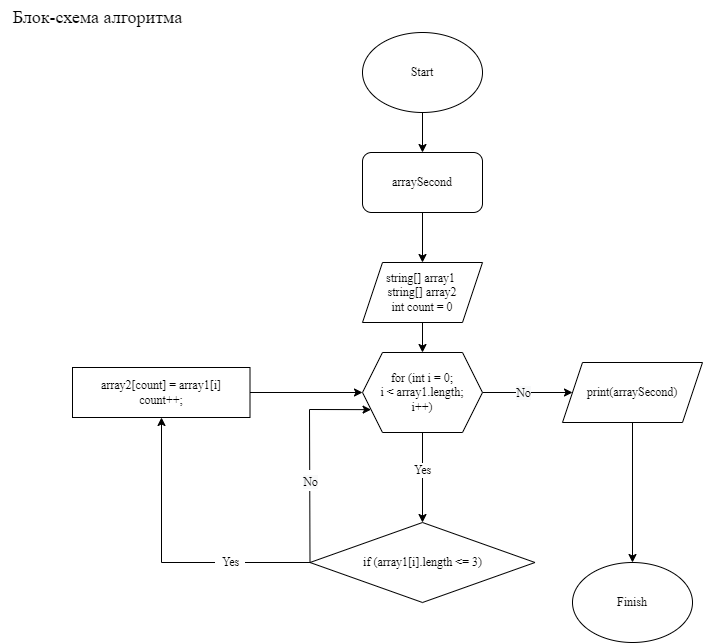

The diagram above was exported from draw.io. Its source (the exported page's mxGraphModel, read from the mxfile embedded in the PNG):
<mxGraphModel dx="1388" dy="937" grid="1" gridSize="10" guides="1" tooltips="1" connect="1" arrows="1" fold="1" page="1" pageScale="1" pageWidth="827" pageHeight="1169" math="0" shadow="0">
  <root>
    <mxCell id="0" />
    <mxCell id="1" parent="0" />
    <mxCell id="58OQyMVt8Vl3tqYo9oDX-1" value="" style="edgeStyle=orthogonalEdgeStyle;rounded=0;orthogonalLoop=1;jettySize=auto;html=1;fontFamily=Times New Roman;" edge="1" parent="1" source="58OQyMVt8Vl3tqYo9oDX-2" target="58OQyMVt8Vl3tqYo9oDX-4">
      <mxGeometry relative="1" as="geometry" />
    </mxCell>
    <mxCell id="58OQyMVt8Vl3tqYo9oDX-2" value="arraySecond" style="rounded=1;whiteSpace=wrap;html=1;fontFamily=Times New Roman;" vertex="1" parent="1">
      <mxGeometry x="400" y="190" width="120" height="60" as="geometry" />
    </mxCell>
    <mxCell id="58OQyMVt8Vl3tqYo9oDX-3" value="" style="edgeStyle=orthogonalEdgeStyle;rounded=0;orthogonalLoop=1;jettySize=auto;html=1;fontFamily=Times New Roman;" edge="1" parent="1" source="58OQyMVt8Vl3tqYo9oDX-4" target="58OQyMVt8Vl3tqYo9oDX-6">
      <mxGeometry relative="1" as="geometry" />
    </mxCell>
    <mxCell id="58OQyMVt8Vl3tqYo9oDX-4" value="string[] array1&amp;nbsp;&lt;br&gt;string[] array2&lt;br&gt;int count = 0" style="shape=parallelogram;perimeter=parallelogramPerimeter;whiteSpace=wrap;html=1;fixedSize=1;fontFamily=Times New Roman;" vertex="1" parent="1">
      <mxGeometry x="400" y="300" width="120" height="60" as="geometry" />
    </mxCell>
    <mxCell id="58OQyMVt8Vl3tqYo9oDX-5" value="" style="edgeStyle=orthogonalEdgeStyle;rounded=0;orthogonalLoop=1;jettySize=auto;html=1;fontFamily=Times New Roman;" edge="1" parent="1" source="58OQyMVt8Vl3tqYo9oDX-6" target="58OQyMVt8Vl3tqYo9oDX-8">
      <mxGeometry relative="1" as="geometry" />
    </mxCell>
    <mxCell id="58OQyMVt8Vl3tqYo9oDX-20" value="Yes" style="edgeLabel;html=1;align=center;verticalAlign=middle;resizable=0;points=[];fontSize=12;fontFamily=Times New Roman;" vertex="1" connectable="0" parent="58OQyMVt8Vl3tqYo9oDX-5">
      <mxGeometry x="-0.1704" y="-1" relative="1" as="geometry">
        <mxPoint as="offset" />
      </mxGeometry>
    </mxCell>
    <mxCell id="58OQyMVt8Vl3tqYo9oDX-25" value="" style="edgeStyle=orthogonalEdgeStyle;rounded=0;orthogonalLoop=1;jettySize=auto;html=1;fontFamily=Times New Roman;fontSize=18;" edge="1" parent="1" source="58OQyMVt8Vl3tqYo9oDX-6" target="58OQyMVt8Vl3tqYo9oDX-24">
      <mxGeometry relative="1" as="geometry" />
    </mxCell>
    <mxCell id="58OQyMVt8Vl3tqYo9oDX-26" value="&lt;span style=&quot;font-size: 12px; background-color: rgb(248, 249, 250);&quot;&gt;No&lt;/span&gt;" style="edgeLabel;html=1;align=center;verticalAlign=middle;resizable=0;points=[];fontSize=18;fontFamily=Times New Roman;" vertex="1" connectable="0" parent="58OQyMVt8Vl3tqYo9oDX-25">
      <mxGeometry x="-0.2709" y="2" relative="1" as="geometry">
        <mxPoint x="7" as="offset" />
      </mxGeometry>
    </mxCell>
    <mxCell id="58OQyMVt8Vl3tqYo9oDX-6" value="for (int i = 0;&lt;br&gt;i &amp;lt; array1.length;&lt;br&gt;i++)" style="shape=hexagon;perimeter=hexagonPerimeter2;whiteSpace=wrap;html=1;fixedSize=1;fontFamily=Times New Roman;" vertex="1" parent="1">
      <mxGeometry x="400" y="390" width="120" height="80" as="geometry" />
    </mxCell>
    <mxCell id="58OQyMVt8Vl3tqYo9oDX-7" value="" style="edgeStyle=orthogonalEdgeStyle;rounded=0;orthogonalLoop=1;jettySize=auto;html=1;startArrow=none;fontFamily=Times New Roman;" edge="1" parent="1" source="58OQyMVt8Vl3tqYo9oDX-12" target="58OQyMVt8Vl3tqYo9oDX-10">
      <mxGeometry relative="1" as="geometry">
        <Array as="points">
          <mxPoint x="199" y="600" />
        </Array>
      </mxGeometry>
    </mxCell>
    <mxCell id="58OQyMVt8Vl3tqYo9oDX-8" value="if (array1[i].length &amp;lt;= 3)" style="rhombus;whiteSpace=wrap;html=1;fontFamily=Times New Roman;" vertex="1" parent="1">
      <mxGeometry x="347.5" y="560" width="225" height="80" as="geometry" />
    </mxCell>
    <mxCell id="58OQyMVt8Vl3tqYo9oDX-9" value="" style="edgeStyle=orthogonalEdgeStyle;rounded=0;orthogonalLoop=1;jettySize=auto;html=1;fontFamily=Times New Roman;" edge="1" parent="1" source="58OQyMVt8Vl3tqYo9oDX-10" target="58OQyMVt8Vl3tqYo9oDX-6">
      <mxGeometry relative="1" as="geometry" />
    </mxCell>
    <mxCell id="58OQyMVt8Vl3tqYo9oDX-10" value="array2[count] = array1[i]&lt;br&gt;count++;" style="whiteSpace=wrap;html=1;fontFamily=Times New Roman;" vertex="1" parent="1">
      <mxGeometry x="110" y="405" width="177.5" height="50" as="geometry" />
    </mxCell>
    <mxCell id="58OQyMVt8Vl3tqYo9oDX-11" value="" style="endArrow=classic;html=1;rounded=0;exitX=0;exitY=0.5;exitDx=0;exitDy=0;entryX=0;entryY=0.75;entryDx=0;entryDy=0;fontFamily=Times New Roman;" edge="1" parent="1" source="58OQyMVt8Vl3tqYo9oDX-8" target="58OQyMVt8Vl3tqYo9oDX-6">
      <mxGeometry width="50" height="50" relative="1" as="geometry">
        <mxPoint x="580" y="440" as="sourcePoint" />
        <mxPoint x="420" y="455" as="targetPoint" />
        <Array as="points">
          <mxPoint x="347" y="447" />
        </Array>
      </mxGeometry>
    </mxCell>
    <mxCell id="58OQyMVt8Vl3tqYo9oDX-21" value="&lt;span style=&quot;font-size: 12px; background-color: rgb(248, 249, 250);&quot;&gt;No&lt;/span&gt;" style="edgeLabel;html=1;align=center;verticalAlign=middle;resizable=0;points=[];fontSize=18;fontFamily=Times New Roman;" vertex="1" connectable="0" parent="58OQyMVt8Vl3tqYo9oDX-11">
      <mxGeometry x="-0.2275" relative="1" as="geometry">
        <mxPoint as="offset" />
      </mxGeometry>
    </mxCell>
    <mxCell id="58OQyMVt8Vl3tqYo9oDX-14" value="Блок-схема алгоритма" style="text;html=1;align=center;verticalAlign=middle;resizable=0;points=[];autosize=1;strokeColor=none;fillColor=none;strokeWidth=4;fontFamily=Times New Roman;fontSize=18;" vertex="1" parent="1">
      <mxGeometry x="40" y="40" width="190" height="30" as="geometry" />
    </mxCell>
    <mxCell id="58OQyMVt8Vl3tqYo9oDX-17" value="" style="edgeStyle=orthogonalEdgeStyle;rounded=0;orthogonalLoop=1;jettySize=auto;html=1;fontFamily=Times New Roman;" edge="1" parent="1" source="58OQyMVt8Vl3tqYo9oDX-16" target="58OQyMVt8Vl3tqYo9oDX-2">
      <mxGeometry relative="1" as="geometry" />
    </mxCell>
    <mxCell id="58OQyMVt8Vl3tqYo9oDX-16" value="Start" style="ellipse;whiteSpace=wrap;html=1;fontFamily=Times New Roman;" vertex="1" parent="1">
      <mxGeometry x="400" y="70" width="120" height="80" as="geometry" />
    </mxCell>
    <mxCell id="58OQyMVt8Vl3tqYo9oDX-18" value="Finish" style="ellipse;whiteSpace=wrap;html=1;fontFamily=Times New Roman;" vertex="1" parent="1">
      <mxGeometry x="610" y="600" width="120" height="80" as="geometry" />
    </mxCell>
    <mxCell id="58OQyMVt8Vl3tqYo9oDX-29" style="edgeStyle=orthogonalEdgeStyle;rounded=0;orthogonalLoop=1;jettySize=auto;html=1;fontFamily=Times New Roman;fontSize=12;" edge="1" parent="1" source="58OQyMVt8Vl3tqYo9oDX-24" target="58OQyMVt8Vl3tqYo9oDX-18">
      <mxGeometry relative="1" as="geometry" />
    </mxCell>
    <mxCell id="58OQyMVt8Vl3tqYo9oDX-24" value="print(arraySecond)" style="shape=parallelogram;perimeter=parallelogramPerimeter;whiteSpace=wrap;html=1;fixedSize=1;fontFamily=Times New Roman;" vertex="1" parent="1">
      <mxGeometry x="600" y="400" width="140" height="60" as="geometry" />
    </mxCell>
    <mxCell id="58OQyMVt8Vl3tqYo9oDX-12" value="Yes" style="text;html=1;align=center;verticalAlign=middle;resizable=0;points=[];autosize=1;strokeColor=none;fillColor=none;fontFamily=Times New Roman;" vertex="1" parent="1">
      <mxGeometry x="252.5" y="590" width="30" height="20" as="geometry" />
    </mxCell>
    <mxCell id="58OQyMVt8Vl3tqYo9oDX-27" value="" style="edgeStyle=orthogonalEdgeStyle;rounded=0;orthogonalLoop=1;jettySize=auto;html=1;endArrow=none;fontFamily=Times New Roman;" edge="1" parent="1" source="58OQyMVt8Vl3tqYo9oDX-8" target="58OQyMVt8Vl3tqYo9oDX-12">
      <mxGeometry relative="1" as="geometry">
        <mxPoint x="347.4999999999999" y="600" as="sourcePoint" />
        <mxPoint x="198.7619047619047" y="455" as="targetPoint" />
      </mxGeometry>
    </mxCell>
  </root>
</mxGraphModel>